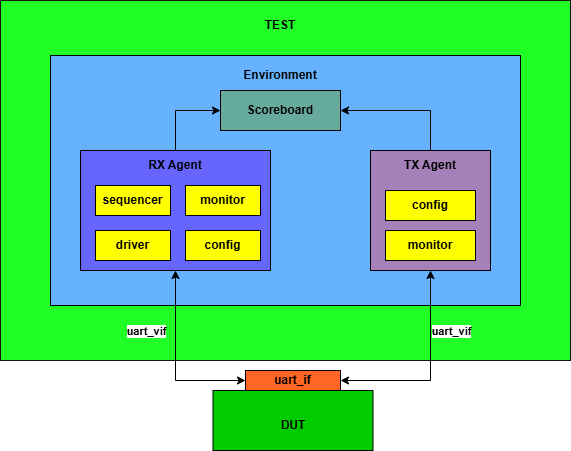

The diagram above was exported from draw.io. Its source (the exported page's mxGraphModel, read from the mxfile embedded in the PNG):
<mxGraphModel dx="1101" dy="471" grid="1" gridSize="10" guides="1" tooltips="1" connect="1" arrows="1" fold="1" page="1" pageScale="1" pageWidth="827" pageHeight="1169" math="0" shadow="0">
  <root>
    <mxCell id="0" />
    <mxCell id="1" parent="0" />
    <mxCell id="cqyeCdqpTpxqaj9P_Qky-1" value="" style="rounded=0;whiteSpace=wrap;html=1;fillColor=#20FF26;strokeColor=#131313;" vertex="1" parent="1">
      <mxGeometry x="150" y="40" width="570" height="360" as="geometry" />
    </mxCell>
    <mxCell id="cqyeCdqpTpxqaj9P_Qky-2" value="" style="rounded=0;whiteSpace=wrap;html=1;fillColor=#66B2FF;" vertex="1" parent="1">
      <mxGeometry x="200" y="95" width="470" height="250" as="geometry" />
    </mxCell>
    <mxCell id="cqyeCdqpTpxqaj9P_Qky-5" value="&lt;b&gt;Scoreboard&lt;/b&gt;" style="rounded=0;whiteSpace=wrap;html=1;fillColor=#67AB9F;" vertex="1" parent="1">
      <mxGeometry x="370" y="130" width="120" height="40" as="geometry" />
    </mxCell>
    <mxCell id="cqyeCdqpTpxqaj9P_Qky-6" value="" style="rounded=0;whiteSpace=wrap;html=1;fillColor=#6666FF;" vertex="1" parent="1">
      <mxGeometry x="230" y="190" width="190" height="120" as="geometry" />
    </mxCell>
    <mxCell id="cqyeCdqpTpxqaj9P_Qky-7" value="" style="rounded=0;whiteSpace=wrap;html=1;fillColor=#A680B8;" vertex="1" parent="1">
      <mxGeometry x="520" y="190" width="120" height="120" as="geometry" />
    </mxCell>
    <mxCell id="cqyeCdqpTpxqaj9P_Qky-8" value="" style="rounded=0;whiteSpace=wrap;html=1;fillColor=#00CC00;" vertex="1" parent="1">
      <mxGeometry x="362.5" y="430" width="160" height="60" as="geometry" />
    </mxCell>
    <mxCell id="cqyeCdqpTpxqaj9P_Qky-9" value="&lt;b&gt;TEST&lt;/b&gt;" style="text;html=1;align=center;verticalAlign=middle;whiteSpace=wrap;rounded=0;" vertex="1" parent="1">
      <mxGeometry x="400" y="50" width="60" height="30" as="geometry" />
    </mxCell>
    <mxCell id="cqyeCdqpTpxqaj9P_Qky-10" value="&lt;b&gt;DUT&lt;/b&gt;" style="text;html=1;align=center;verticalAlign=middle;whiteSpace=wrap;rounded=0;" vertex="1" parent="1">
      <mxGeometry x="412.5" y="450" width="60" height="30" as="geometry" />
    </mxCell>
    <mxCell id="cqyeCdqpTpxqaj9P_Qky-11" value="&lt;b&gt;Environment&lt;/b&gt;" style="text;html=1;align=center;verticalAlign=middle;whiteSpace=wrap;rounded=0;" vertex="1" parent="1">
      <mxGeometry x="400" y="100" width="60" height="30" as="geometry" />
    </mxCell>
    <mxCell id="cqyeCdqpTpxqaj9P_Qky-12" value="&lt;b&gt;TX Agent&lt;/b&gt;" style="text;html=1;align=center;verticalAlign=middle;whiteSpace=wrap;rounded=0;" vertex="1" parent="1">
      <mxGeometry x="550" y="190" width="60" height="30" as="geometry" />
    </mxCell>
    <mxCell id="cqyeCdqpTpxqaj9P_Qky-13" value="&lt;b&gt;RX Agent&lt;/b&gt;" style="text;html=1;align=center;verticalAlign=middle;whiteSpace=wrap;rounded=0;" vertex="1" parent="1">
      <mxGeometry x="295" y="190" width="60" height="30" as="geometry" />
    </mxCell>
    <mxCell id="cqyeCdqpTpxqaj9P_Qky-14" value="&lt;b&gt;config&lt;/b&gt;" style="rounded=0;whiteSpace=wrap;html=1;fillColor=#FFFF00;" vertex="1" parent="1">
      <mxGeometry x="535" y="230" width="90" height="30" as="geometry" />
    </mxCell>
    <mxCell id="cqyeCdqpTpxqaj9P_Qky-15" value="&lt;b&gt;driver&lt;/b&gt;" style="rounded=0;whiteSpace=wrap;html=1;fillColor=#FFFF00;" vertex="1" parent="1">
      <mxGeometry x="245" y="270" width="75" height="30" as="geometry" />
    </mxCell>
    <mxCell id="cqyeCdqpTpxqaj9P_Qky-16" value="&lt;b&gt;sequencer&lt;/b&gt;" style="rounded=0;whiteSpace=wrap;html=1;fillColor=#FFFF00;" vertex="1" parent="1">
      <mxGeometry x="245" y="225" width="75" height="30" as="geometry" />
    </mxCell>
    <mxCell id="cqyeCdqpTpxqaj9P_Qky-17" value="&lt;b&gt;monitor&lt;/b&gt;" style="rounded=0;whiteSpace=wrap;html=1;fillColor=#FFFF00;" vertex="1" parent="1">
      <mxGeometry x="335" y="225" width="75" height="30" as="geometry" />
    </mxCell>
    <mxCell id="cqyeCdqpTpxqaj9P_Qky-18" value="&lt;b&gt;config&lt;/b&gt;" style="rounded=0;whiteSpace=wrap;html=1;fillColor=#FFFF00;" vertex="1" parent="1">
      <mxGeometry x="335" y="270" width="75" height="30" as="geometry" />
    </mxCell>
    <mxCell id="cqyeCdqpTpxqaj9P_Qky-19" value="&lt;b&gt;monitor&lt;/b&gt;" style="rounded=0;whiteSpace=wrap;html=1;fillColor=#FFFF00;" vertex="1" parent="1">
      <mxGeometry x="535" y="270" width="90" height="30" as="geometry" />
    </mxCell>
    <mxCell id="cqyeCdqpTpxqaj9P_Qky-26" value="&lt;b&gt;uart_if&lt;/b&gt;" style="rounded=0;whiteSpace=wrap;html=1;fillColor=#FF6524;" vertex="1" parent="1">
      <mxGeometry x="395" y="410" width="95" height="20" as="geometry" />
    </mxCell>
    <mxCell id="cqyeCdqpTpxqaj9P_Qky-27" value="" style="endArrow=classic;startArrow=classic;html=1;rounded=0;entryX=0.5;entryY=1;entryDx=0;entryDy=0;exitX=0;exitY=0.5;exitDx=0;exitDy=0;" edge="1" parent="1" source="cqyeCdqpTpxqaj9P_Qky-26" target="cqyeCdqpTpxqaj9P_Qky-6">
      <mxGeometry width="50" height="50" relative="1" as="geometry">
        <mxPoint x="390" y="420" as="sourcePoint" />
        <mxPoint x="440" y="310" as="targetPoint" />
        <Array as="points">
          <mxPoint x="325" y="420" />
        </Array>
      </mxGeometry>
    </mxCell>
    <mxCell id="cqyeCdqpTpxqaj9P_Qky-29" value="&lt;b&gt;uart_vif&lt;/b&gt;" style="edgeLabel;html=1;align=center;verticalAlign=middle;resizable=0;points=[];fillColor=#FF9A36;" vertex="1" connectable="0" parent="cqyeCdqpTpxqaj9P_Qky-27">
      <mxGeometry x="0.3404" y="-4" relative="1" as="geometry">
        <mxPoint x="-34" y="1" as="offset" />
      </mxGeometry>
    </mxCell>
    <mxCell id="cqyeCdqpTpxqaj9P_Qky-28" value="" style="endArrow=classic;startArrow=classic;html=1;rounded=0;exitX=0.5;exitY=1;exitDx=0;exitDy=0;" edge="1" parent="1" source="cqyeCdqpTpxqaj9P_Qky-7">
      <mxGeometry width="50" height="50" relative="1" as="geometry">
        <mxPoint x="390" y="360" as="sourcePoint" />
        <mxPoint x="490" y="420" as="targetPoint" />
        <Array as="points">
          <mxPoint x="580" y="420" />
        </Array>
      </mxGeometry>
    </mxCell>
    <mxCell id="cqyeCdqpTpxqaj9P_Qky-30" value="&lt;b&gt;uart_vif&lt;/b&gt;" style="edgeLabel;html=1;align=center;verticalAlign=middle;resizable=0;points=[];" vertex="1" connectable="0" parent="1">
      <mxGeometry x="600" y="370" as="geometry" />
    </mxCell>
    <mxCell id="cqyeCdqpTpxqaj9P_Qky-31" value="" style="endArrow=classic;html=1;rounded=0;exitX=0.5;exitY=0;exitDx=0;exitDy=0;entryX=0;entryY=0.5;entryDx=0;entryDy=0;" edge="1" parent="1" source="cqyeCdqpTpxqaj9P_Qky-13" target="cqyeCdqpTpxqaj9P_Qky-5">
      <mxGeometry width="50" height="50" relative="1" as="geometry">
        <mxPoint x="390" y="270" as="sourcePoint" />
        <mxPoint x="440" y="220" as="targetPoint" />
        <Array as="points">
          <mxPoint x="325" y="150" />
        </Array>
      </mxGeometry>
    </mxCell>
    <mxCell id="cqyeCdqpTpxqaj9P_Qky-32" value="" style="endArrow=classic;html=1;rounded=0;entryX=1;entryY=0.5;entryDx=0;entryDy=0;exitX=0.5;exitY=0;exitDx=0;exitDy=0;" edge="1" parent="1" source="cqyeCdqpTpxqaj9P_Qky-12" target="cqyeCdqpTpxqaj9P_Qky-5">
      <mxGeometry width="50" height="50" relative="1" as="geometry">
        <mxPoint x="390" y="270" as="sourcePoint" />
        <mxPoint x="440" y="220" as="targetPoint" />
        <Array as="points">
          <mxPoint x="580" y="150" />
        </Array>
      </mxGeometry>
    </mxCell>
  </root>
</mxGraphModel>